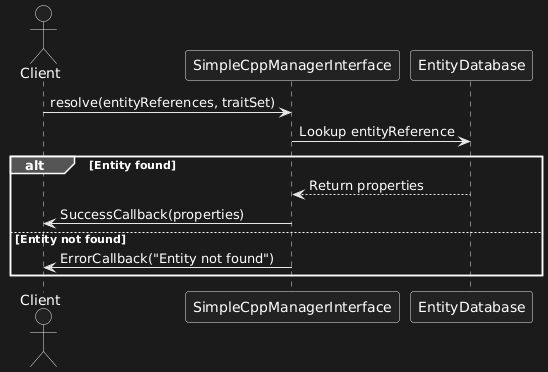

The diagram above was rendered by PlantUML. Its source (embedded in the PNG):
@startuml
actor Client
participant SimpleCppManagerInterface
participant EntityDatabase

Client -> SimpleCppManagerInterface: resolve(entityReferences, traitSet)
SimpleCppManagerInterface -> EntityDatabase: Lookup entityReference
alt Entity found
  EntityDatabase --> SimpleCppManagerInterface: Return properties
  SimpleCppManagerInterface -> Client: SuccessCallback(properties)
else Entity not found
  SimpleCppManagerInterface -> Client: ErrorCallback("Entity not found")
end
@enduml